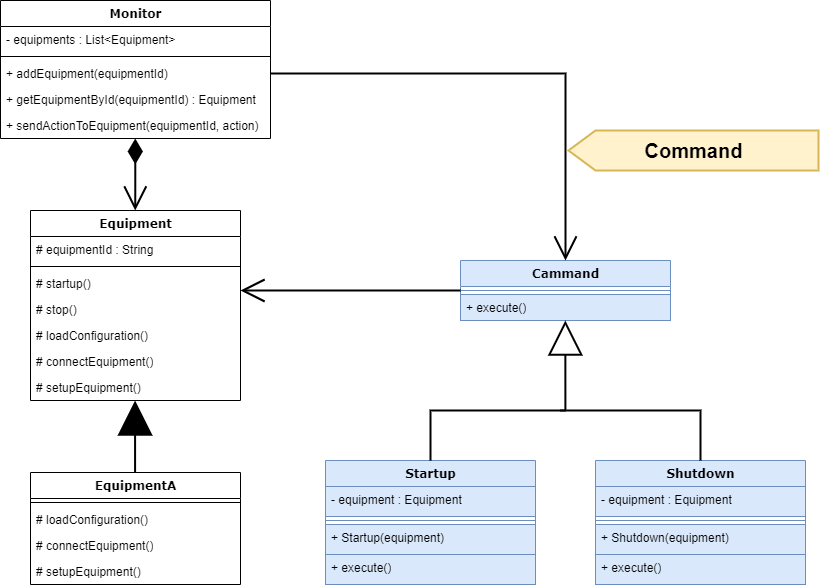

The diagram above was exported from draw.io. Its source (the exported page's mxGraphModel, read from the mxfile embedded in the PNG):
<mxGraphModel dx="1434" dy="844" grid="1" gridSize="10" guides="1" tooltips="1" connect="1" arrows="1" fold="1" page="1" pageScale="1" pageWidth="1654" pageHeight="2336" math="0" shadow="0">
  <root>
    <mxCell id="0" />
    <mxCell id="1" parent="0" />
    <mxCell id="I7sk-krFqAY_X5IJRr1l-1" value="Monitor" style="swimlane;html=1;fontStyle=1;align=center;verticalAlign=top;childLayout=stackLayout;horizontal=1;startSize=26;horizontalStack=0;resizeParent=1;resizeLast=0;collapsible=1;marginBottom=0;swimlaneFillColor=#ffffff;rounded=0;shadow=0;comic=0;labelBackgroundColor=none;strokeWidth=1;fillColor=none;fontFamily=Verdana;fontSize=12" parent="1" vertex="1">
      <mxGeometry x="159.99999999999994" y="90" width="270" height="138" as="geometry" />
    </mxCell>
    <mxCell id="I7sk-krFqAY_X5IJRr1l-211" value="- equipments : List&amp;lt;Equipment&amp;gt;" style="text;html=1;strokeColor=none;fillColor=none;align=left;verticalAlign=top;spacingLeft=4;spacingRight=4;whiteSpace=wrap;overflow=hidden;rotatable=0;points=[[0,0.5],[1,0.5]];portConstraint=eastwest;" parent="I7sk-krFqAY_X5IJRr1l-1" vertex="1">
      <mxGeometry y="26" width="270" height="26" as="geometry" />
    </mxCell>
    <mxCell id="I7sk-krFqAY_X5IJRr1l-3" value="" style="line;html=1;strokeWidth=1;fillColor=none;align=left;verticalAlign=middle;spacingTop=-1;spacingLeft=3;spacingRight=3;rotatable=0;labelPosition=right;points=[];portConstraint=eastwest;" parent="I7sk-krFqAY_X5IJRr1l-1" vertex="1">
      <mxGeometry y="52" width="270" height="8" as="geometry" />
    </mxCell>
    <mxCell id="I7sk-krFqAY_X5IJRr1l-212" value="+ addEquipment(equipmentId)" style="text;html=1;strokeColor=none;fillColor=none;align=left;verticalAlign=top;spacingLeft=4;spacingRight=4;whiteSpace=wrap;overflow=hidden;rotatable=0;points=[[0,0.5],[1,0.5]];portConstraint=eastwest;" parent="I7sk-krFqAY_X5IJRr1l-1" vertex="1">
      <mxGeometry y="60" width="270" height="26" as="geometry" />
    </mxCell>
    <mxCell id="I7sk-krFqAY_X5IJRr1l-214" value="+ getEquipmentById(equipmentId) : Equipment" style="text;html=1;strokeColor=none;fillColor=none;align=left;verticalAlign=top;spacingLeft=4;spacingRight=4;whiteSpace=wrap;overflow=hidden;rotatable=0;points=[[0,0.5],[1,0.5]];portConstraint=eastwest;" parent="I7sk-krFqAY_X5IJRr1l-1" vertex="1">
      <mxGeometry y="86" width="270" height="26" as="geometry" />
    </mxCell>
    <mxCell id="I7sk-krFqAY_X5IJRr1l-223" value="+ sendActionToEquipment(equipmentId, action)" style="text;html=1;strokeColor=none;fillColor=none;align=left;verticalAlign=top;spacingLeft=4;spacingRight=4;whiteSpace=wrap;overflow=hidden;rotatable=0;points=[[0,0.5],[1,0.5]];portConstraint=eastwest;" parent="I7sk-krFqAY_X5IJRr1l-1" vertex="1">
      <mxGeometry y="112" width="270" height="26" as="geometry" />
    </mxCell>
    <mxCell id="I7sk-krFqAY_X5IJRr1l-9" value="Cammand" style="swimlane;html=1;fontStyle=1;align=center;verticalAlign=top;childLayout=stackLayout;horizontal=1;startSize=26;horizontalStack=0;resizeParent=1;resizeLast=0;collapsible=1;marginBottom=0;swimlaneFillColor=#ffffff;rounded=0;shadow=0;comic=0;labelBackgroundColor=none;strokeWidth=1;fillColor=#dae8fc;fontFamily=Verdana;fontSize=12;strokeColor=#6c8ebf;" parent="1" vertex="1">
      <mxGeometry x="620" y="350" width="210" height="60" as="geometry" />
    </mxCell>
    <mxCell id="I7sk-krFqAY_X5IJRr1l-11" value="" style="line;html=1;strokeWidth=1;fillColor=#dae8fc;align=left;verticalAlign=middle;spacingTop=-1;spacingLeft=3;spacingRight=3;rotatable=0;labelPosition=right;points=[];portConstraint=eastwest;strokeColor=#6c8ebf;" parent="I7sk-krFqAY_X5IJRr1l-9" vertex="1">
      <mxGeometry y="26" width="210" height="8" as="geometry" />
    </mxCell>
    <mxCell id="I7sk-krFqAY_X5IJRr1l-12" value="+ execute()" style="text;html=1;strokeColor=#6c8ebf;fillColor=#dae8fc;align=left;verticalAlign=top;spacingLeft=4;spacingRight=4;whiteSpace=wrap;overflow=hidden;rotatable=0;points=[[0,0.5],[1,0.5]];portConstraint=eastwest;" parent="I7sk-krFqAY_X5IJRr1l-9" vertex="1">
      <mxGeometry y="34" width="210" height="26" as="geometry" />
    </mxCell>
    <mxCell id="I7sk-krFqAY_X5IJRr1l-18" value="" style="edgeStyle=orthogonalEdgeStyle;rounded=0;orthogonalLoop=1;jettySize=auto;html=1;endArrow=open;endFill=0;endSize=20;startArrow=diamondThin;startFill=1;startSize=20;strokeWidth=2;" parent="1" edge="1">
      <mxGeometry relative="1" as="geometry">
        <mxPoint x="294.76999999999987" y="228" as="sourcePoint" />
        <mxPoint x="294.7499999999999" y="300" as="targetPoint" />
        <Array as="points">
          <mxPoint x="295.16999999999996" y="264" />
        </Array>
      </mxGeometry>
    </mxCell>
    <mxCell id="I7sk-krFqAY_X5IJRr1l-33" value="" style="endArrow=block;html=1;rounded=0;strokeWidth=2;endFill=0;endSize=30;" parent="1" edge="1">
      <mxGeometry width="50" height="50" relative="1" as="geometry">
        <mxPoint x="724.8999999999999" y="500" as="sourcePoint" />
        <mxPoint x="724.8325" y="410" as="targetPoint" />
      </mxGeometry>
    </mxCell>
    <mxCell id="I7sk-krFqAY_X5IJRr1l-36" value="Shutdown" style="swimlane;html=1;fontStyle=1;align=center;verticalAlign=top;childLayout=stackLayout;horizontal=1;startSize=26;horizontalStack=0;resizeParent=1;resizeLast=0;collapsible=1;marginBottom=0;swimlaneFillColor=#ffffff;rounded=0;shadow=0;comic=0;labelBackgroundColor=none;strokeWidth=1;fillColor=#dae8fc;fontFamily=Verdana;fontSize=12;strokeColor=#6c8ebf;" parent="1" vertex="1">
      <mxGeometry x="755" y="550" width="210" height="124" as="geometry" />
    </mxCell>
    <mxCell id="I7sk-krFqAY_X5IJRr1l-50" value="- equipment : Equipment" style="text;html=1;strokeColor=#6c8ebf;fillColor=#dae8fc;align=left;verticalAlign=top;spacingLeft=4;spacingRight=4;whiteSpace=wrap;overflow=hidden;rotatable=0;points=[[0,0.5],[1,0.5]];portConstraint=eastwest;" parent="I7sk-krFqAY_X5IJRr1l-36" vertex="1">
      <mxGeometry y="26" width="210" height="30" as="geometry" />
    </mxCell>
    <mxCell id="I7sk-krFqAY_X5IJRr1l-38" value="" style="line;html=1;strokeWidth=1;fillColor=#dae8fc;align=left;verticalAlign=middle;spacingTop=-1;spacingLeft=3;spacingRight=3;rotatable=0;labelPosition=right;points=[];portConstraint=eastwest;strokeColor=#6c8ebf;" parent="I7sk-krFqAY_X5IJRr1l-36" vertex="1">
      <mxGeometry y="56" width="210" height="8" as="geometry" />
    </mxCell>
    <mxCell id="I7sk-krFqAY_X5IJRr1l-39" value="+ Shutdown(equipment)" style="text;html=1;strokeColor=#6c8ebf;fillColor=#dae8fc;align=left;verticalAlign=top;spacingLeft=4;spacingRight=4;whiteSpace=wrap;overflow=hidden;rotatable=0;points=[[0,0.5],[1,0.5]];portConstraint=eastwest;" parent="I7sk-krFqAY_X5IJRr1l-36" vertex="1">
      <mxGeometry y="64" width="210" height="30" as="geometry" />
    </mxCell>
    <mxCell id="I7sk-krFqAY_X5IJRr1l-42" value="+ execute()" style="text;html=1;strokeColor=#6c8ebf;fillColor=#dae8fc;align=left;verticalAlign=top;spacingLeft=4;spacingRight=4;whiteSpace=wrap;overflow=hidden;rotatable=0;points=[[0,0.5],[1,0.5]];portConstraint=eastwest;" parent="I7sk-krFqAY_X5IJRr1l-36" vertex="1">
      <mxGeometry y="94" width="210" height="30" as="geometry" />
    </mxCell>
    <mxCell id="I7sk-krFqAY_X5IJRr1l-43" value="Startup" style="swimlane;html=1;fontStyle=1;align=center;verticalAlign=top;childLayout=stackLayout;horizontal=1;startSize=26;horizontalStack=0;resizeParent=1;resizeLast=0;collapsible=1;marginBottom=0;swimlaneFillColor=#ffffff;rounded=0;shadow=0;comic=0;labelBackgroundColor=none;strokeWidth=1;fillColor=#dae8fc;fontFamily=Verdana;fontSize=12;strokeColor=#6c8ebf;" parent="1" vertex="1">
      <mxGeometry x="485" y="550" width="210" height="124" as="geometry" />
    </mxCell>
    <mxCell id="I7sk-krFqAY_X5IJRr1l-51" value="- equipment : Equipment" style="text;html=1;strokeColor=#6c8ebf;fillColor=#dae8fc;align=left;verticalAlign=top;spacingLeft=4;spacingRight=4;whiteSpace=wrap;overflow=hidden;rotatable=0;points=[[0,0.5],[1,0.5]];portConstraint=eastwest;" parent="I7sk-krFqAY_X5IJRr1l-43" vertex="1">
      <mxGeometry y="26" width="210" height="30" as="geometry" />
    </mxCell>
    <mxCell id="I7sk-krFqAY_X5IJRr1l-45" value="" style="line;html=1;strokeWidth=1;fillColor=#dae8fc;align=left;verticalAlign=middle;spacingTop=-1;spacingLeft=3;spacingRight=3;rotatable=0;labelPosition=right;points=[];portConstraint=eastwest;strokeColor=#6c8ebf;" parent="I7sk-krFqAY_X5IJRr1l-43" vertex="1">
      <mxGeometry y="56" width="210" height="8" as="geometry" />
    </mxCell>
    <mxCell id="I7sk-krFqAY_X5IJRr1l-46" value="+ Startup(equipment)" style="text;html=1;strokeColor=#6c8ebf;fillColor=#dae8fc;align=left;verticalAlign=top;spacingLeft=4;spacingRight=4;whiteSpace=wrap;overflow=hidden;rotatable=0;points=[[0,0.5],[1,0.5]];portConstraint=eastwest;" parent="I7sk-krFqAY_X5IJRr1l-43" vertex="1">
      <mxGeometry y="64" width="210" height="30" as="geometry" />
    </mxCell>
    <mxCell id="I7sk-krFqAY_X5IJRr1l-47" value="+ execute()" style="text;html=1;strokeColor=#6c8ebf;fillColor=#dae8fc;align=left;verticalAlign=top;spacingLeft=4;spacingRight=4;whiteSpace=wrap;overflow=hidden;rotatable=0;points=[[0,0.5],[1,0.5]];portConstraint=eastwest;" parent="I7sk-krFqAY_X5IJRr1l-43" vertex="1">
      <mxGeometry y="94" width="210" height="30" as="geometry" />
    </mxCell>
    <mxCell id="I7sk-krFqAY_X5IJRr1l-48" value="" style="endArrow=none;html=1;rounded=0;strokeWidth=2;exitX=0.5;exitY=0;exitDx=0;exitDy=0;" parent="1" source="I7sk-krFqAY_X5IJRr1l-43" edge="1">
      <mxGeometry width="50" height="50" relative="1" as="geometry">
        <mxPoint x="619.9999999999998" y="550" as="sourcePoint" />
        <mxPoint x="725.0899999999999" y="500" as="targetPoint" />
        <Array as="points">
          <mxPoint x="590.0899999999999" y="500" />
        </Array>
      </mxGeometry>
    </mxCell>
    <mxCell id="I7sk-krFqAY_X5IJRr1l-49" value="" style="endArrow=none;html=1;rounded=0;strokeWidth=2;" parent="1" edge="1">
      <mxGeometry width="50" height="50" relative="1" as="geometry">
        <mxPoint x="859.8800000000001" y="550" as="sourcePoint" />
        <mxPoint x="720.0899999999999" y="500" as="targetPoint" />
        <Array as="points">
          <mxPoint x="860.0899999999999" y="500" />
        </Array>
      </mxGeometry>
    </mxCell>
    <mxCell id="I7sk-krFqAY_X5IJRr1l-52" value="" style="edgeStyle=segmentEdgeStyle;endArrow=open;html=1;curved=0;rounded=0;endSize=20;startSize=8;strokeWidth=2;endFill=0;exitX=1;exitY=0.5;exitDx=0;exitDy=0;" parent="1" source="I7sk-krFqAY_X5IJRr1l-212" target="I7sk-krFqAY_X5IJRr1l-9" edge="1">
      <mxGeometry width="50" height="50" relative="1" as="geometry">
        <mxPoint x="450" y="160" as="sourcePoint" />
        <mxPoint x="710.0899999999999" y="320" as="targetPoint" />
      </mxGeometry>
    </mxCell>
    <mxCell id="I7sk-krFqAY_X5IJRr1l-54" value="Equipment" style="swimlane;html=1;fontStyle=1;align=center;verticalAlign=top;childLayout=stackLayout;horizontal=1;startSize=26;horizontalStack=0;resizeParent=1;resizeLast=0;collapsible=1;marginBottom=0;swimlaneFillColor=#ffffff;rounded=0;shadow=0;comic=0;labelBackgroundColor=none;strokeWidth=1;fillColor=none;fontFamily=Verdana;fontSize=12" parent="1" vertex="1">
      <mxGeometry x="189.99999999999994" y="300" width="210" height="190" as="geometry" />
    </mxCell>
    <mxCell id="I7sk-krFqAY_X5IJRr1l-86" value="# equipmentId : String" style="text;html=1;strokeColor=none;fillColor=none;align=left;verticalAlign=top;spacingLeft=4;spacingRight=4;whiteSpace=wrap;overflow=hidden;rotatable=0;points=[[0,0.5],[1,0.5]];portConstraint=eastwest;" parent="I7sk-krFqAY_X5IJRr1l-54" vertex="1">
      <mxGeometry y="26" width="210" height="26" as="geometry" />
    </mxCell>
    <mxCell id="I7sk-krFqAY_X5IJRr1l-56" value="" style="line;html=1;strokeWidth=1;fillColor=none;align=left;verticalAlign=middle;spacingTop=-1;spacingLeft=3;spacingRight=3;rotatable=0;labelPosition=right;points=[];portConstraint=eastwest;" parent="I7sk-krFqAY_X5IJRr1l-54" vertex="1">
      <mxGeometry y="52" width="210" height="8" as="geometry" />
    </mxCell>
    <mxCell id="I7sk-krFqAY_X5IJRr1l-57" value="# startup()" style="text;html=1;strokeColor=none;fillColor=none;align=left;verticalAlign=top;spacingLeft=4;spacingRight=4;whiteSpace=wrap;overflow=hidden;rotatable=0;points=[[0,0.5],[1,0.5]];portConstraint=eastwest;" parent="I7sk-krFqAY_X5IJRr1l-54" vertex="1">
      <mxGeometry y="60" width="210" height="26" as="geometry" />
    </mxCell>
    <mxCell id="I7sk-krFqAY_X5IJRr1l-61" value="#&lt;span style=&quot;background-color: initial;&quot;&gt;&amp;nbsp;stop()&lt;/span&gt;" style="text;html=1;strokeColor=none;fillColor=none;align=left;verticalAlign=top;spacingLeft=4;spacingRight=4;whiteSpace=wrap;overflow=hidden;rotatable=0;points=[[0,0.5],[1,0.5]];portConstraint=eastwest;" parent="I7sk-krFqAY_X5IJRr1l-54" vertex="1">
      <mxGeometry y="86" width="210" height="26" as="geometry" />
    </mxCell>
    <mxCell id="I7sk-krFqAY_X5IJRr1l-64" value="# loadConfiguration()" style="text;html=1;strokeColor=none;fillColor=none;align=left;verticalAlign=top;spacingLeft=4;spacingRight=4;whiteSpace=wrap;overflow=hidden;rotatable=0;points=[[0,0.5],[1,0.5]];portConstraint=eastwest;" parent="I7sk-krFqAY_X5IJRr1l-54" vertex="1">
      <mxGeometry y="112" width="210" height="26" as="geometry" />
    </mxCell>
    <mxCell id="I7sk-krFqAY_X5IJRr1l-65" value="# connectEquipment()" style="text;html=1;strokeColor=none;fillColor=none;align=left;verticalAlign=top;spacingLeft=4;spacingRight=4;whiteSpace=wrap;overflow=hidden;rotatable=0;points=[[0,0.5],[1,0.5]];portConstraint=eastwest;" parent="I7sk-krFqAY_X5IJRr1l-54" vertex="1">
      <mxGeometry y="138" width="210" height="26" as="geometry" />
    </mxCell>
    <mxCell id="I7sk-krFqAY_X5IJRr1l-66" value="# setupEquipment()" style="text;html=1;strokeColor=none;fillColor=none;align=left;verticalAlign=top;spacingLeft=4;spacingRight=4;whiteSpace=wrap;overflow=hidden;rotatable=0;points=[[0,0.5],[1,0.5]];portConstraint=eastwest;" parent="I7sk-krFqAY_X5IJRr1l-54" vertex="1">
      <mxGeometry y="164" width="210" height="26" as="geometry" />
    </mxCell>
    <mxCell id="I7sk-krFqAY_X5IJRr1l-71" value="" style="endArrow=block;html=1;rounded=0;strokeWidth=2;endFill=1;endSize=30;" parent="1" edge="1">
      <mxGeometry width="50" height="50" relative="1" as="geometry">
        <mxPoint x="294.5799999999999" y="562" as="sourcePoint" />
        <mxPoint x="294.5799999999999" y="490" as="targetPoint" />
      </mxGeometry>
    </mxCell>
    <mxCell id="I7sk-krFqAY_X5IJRr1l-73" value="EquipmentA" style="swimlane;html=1;fontStyle=1;align=center;verticalAlign=top;childLayout=stackLayout;horizontal=1;startSize=26;horizontalStack=0;resizeParent=1;resizeLast=0;collapsible=1;marginBottom=0;swimlaneFillColor=#ffffff;rounded=0;shadow=0;comic=0;labelBackgroundColor=none;strokeWidth=1;fillColor=none;fontFamily=Verdana;fontSize=12" parent="1" vertex="1">
      <mxGeometry x="189.99999999999994" y="562" width="210" height="112" as="geometry" />
    </mxCell>
    <mxCell id="I7sk-krFqAY_X5IJRr1l-75" value="" style="line;html=1;strokeWidth=1;fillColor=none;align=left;verticalAlign=middle;spacingTop=-1;spacingLeft=3;spacingRight=3;rotatable=0;labelPosition=right;points=[];portConstraint=eastwest;" parent="I7sk-krFqAY_X5IJRr1l-73" vertex="1">
      <mxGeometry y="26" width="210" height="8" as="geometry" />
    </mxCell>
    <mxCell id="I7sk-krFqAY_X5IJRr1l-79" value="# loadConfiguration()" style="text;html=1;strokeColor=none;fillColor=none;align=left;verticalAlign=top;spacingLeft=4;spacingRight=4;whiteSpace=wrap;overflow=hidden;rotatable=0;points=[[0,0.5],[1,0.5]];portConstraint=eastwest;" parent="I7sk-krFqAY_X5IJRr1l-73" vertex="1">
      <mxGeometry y="34" width="210" height="26" as="geometry" />
    </mxCell>
    <mxCell id="I7sk-krFqAY_X5IJRr1l-80" value="# connectEquipment()" style="text;html=1;strokeColor=none;fillColor=none;align=left;verticalAlign=top;spacingLeft=4;spacingRight=4;whiteSpace=wrap;overflow=hidden;rotatable=0;points=[[0,0.5],[1,0.5]];portConstraint=eastwest;" parent="I7sk-krFqAY_X5IJRr1l-73" vertex="1">
      <mxGeometry y="60" width="210" height="26" as="geometry" />
    </mxCell>
    <mxCell id="I7sk-krFqAY_X5IJRr1l-81" value="# setupEquipment()" style="text;html=1;strokeColor=none;fillColor=none;align=left;verticalAlign=top;spacingLeft=4;spacingRight=4;whiteSpace=wrap;overflow=hidden;rotatable=0;points=[[0,0.5],[1,0.5]];portConstraint=eastwest;" parent="I7sk-krFqAY_X5IJRr1l-73" vertex="1">
      <mxGeometry y="86" width="210" height="26" as="geometry" />
    </mxCell>
    <mxCell id="I7sk-krFqAY_X5IJRr1l-87" value="" style="edgeStyle=segmentEdgeStyle;endArrow=open;html=1;curved=0;rounded=0;endSize=20;startSize=8;strokeWidth=2;endFill=0;" parent="1" edge="1">
      <mxGeometry width="50" height="50" relative="1" as="geometry">
        <mxPoint x="619.9999999999998" y="380" as="sourcePoint" />
        <mxPoint x="399.9999999999998" y="380" as="targetPoint" />
        <Array as="points" />
      </mxGeometry>
    </mxCell>
    <mxCell id="iOKRgirv7StAEs0VhwSM-2" value="Command" style="html=1;shadow=0;dashed=0;align=center;verticalAlign=middle;shape=mxgraph.arrows2.arrow;dy=0;dx=27;notch=0;flipH=1;strokeWidth=2;fontSize=20;fontStyle=1;fillColor=#fff2cc;strokeColor=#d6b656;" vertex="1" parent="1">
      <mxGeometry x="728" y="220" width="250" height="40" as="geometry" />
    </mxCell>
  </root>
</mxGraphModel>